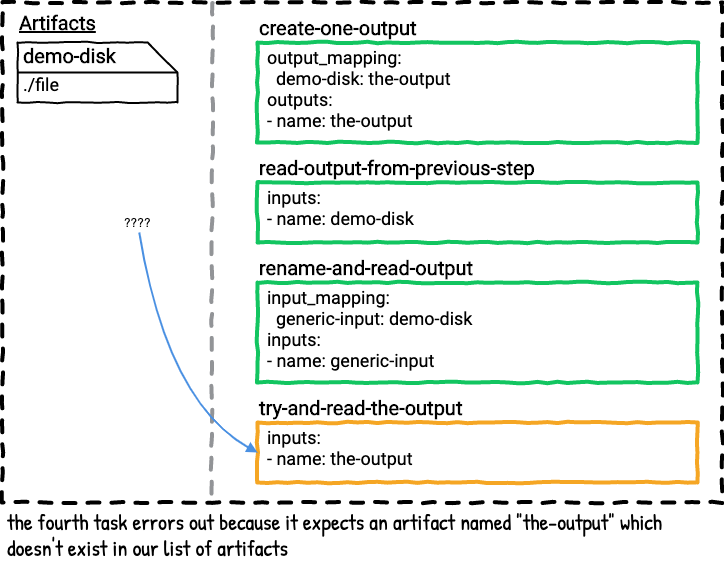

The diagram above was exported from draw.io. Its source (the exported page's mxGraphModel, read from the mxfile embedded in the PNG):
<mxGraphModel dx="737" dy="669" grid="1" gridSize="10" guides="1" tooltips="1" connect="1" arrows="0" fold="1" page="1" pageScale="1" pageWidth="850" pageHeight="1100" math="0" shadow="0" extFonts="Roboto^https://fonts.googleapis.com/css?family=Roboto|Patrick Hand^https://fonts.googleapis.com/css?family=Patrick+Hand">
  <root>
    <mxCell id="QyLzUbU-fd00Qo5xgYck-0" />
    <mxCell id="QyLzUbU-fd00Qo5xgYck-1" value="Untitled Layer" parent="QyLzUbU-fd00Qo5xgYck-0" />
    <mxCell id="QyLzUbU-fd00Qo5xgYck-2" value="" style="whiteSpace=wrap;html=1;dashed=1;strokeWidth=4;comic=1;fillColor=none;spacing=2;" parent="QyLzUbU-fd00Qo5xgYck-1" vertex="1">
      <mxGeometry x="65" y="320" width="720" height="500" as="geometry" />
    </mxCell>
    <mxCell id="QyLzUbU-fd00Qo5xgYck-3" value="the fourth task errors out because it expects an artifact named &quot;the-output&quot; which doesn't exist in our list of artifacts" style="text;html=1;strokeColor=none;fillColor=none;align=left;verticalAlign=top;whiteSpace=wrap;rounded=0;comic=1;fontFamily=Patrick Hand;FType=g;fontSize=22;" parent="QyLzUbU-fd00Qo5xgYck-1" vertex="1">
      <mxGeometry x="68" y="820" width="715" height="60" as="geometry" />
    </mxCell>
    <mxCell id="QyLzUbU-fd00Qo5xgYck-4" value="" style="group;comic=0;" parent="QyLzUbU-fd00Qo5xgYck-1" vertex="1" connectable="0">
      <mxGeometry x="320" y="360" width="440" height="100" as="geometry" />
    </mxCell>
    <mxCell id="QyLzUbU-fd00Qo5xgYck-5" value="&lt;b&gt;create-one-output&lt;br&gt;&lt;/b&gt;" style="rounded=0;whiteSpace=wrap;html=1;comic=1;strokeWidth=4;fillColor=none;fontFamily=Roboto;fontSize=20;align=left;labelPosition=center;verticalLabelPosition=top;verticalAlign=bottom;strokeColor=#12c560;fontColor=#000000;" parent="QyLzUbU-fd00Qo5xgYck-4" vertex="1">
      <mxGeometry width="440" height="100" as="geometry" />
    </mxCell>
    <mxCell id="QyLzUbU-fd00Qo5xgYck-6" value="output_mapping:&lt;br&gt;&amp;nbsp; demo-disk: the-output&lt;br&gt;outputs:&lt;br&gt;- name: the-output" style="text;strokeColor=none;fillColor=none;align=left;verticalAlign=top;rounded=0;comic=1;fontFamily=Roboto;fontSize=18;spacing=0;labelPosition=center;verticalLabelPosition=middle;html=1;" parent="QyLzUbU-fd00Qo5xgYck-4" vertex="1">
      <mxGeometry x="10" width="190" height="100" as="geometry" />
    </mxCell>
    <mxCell id="QyLzUbU-fd00Qo5xgYck-7" value="" style="group" parent="QyLzUbU-fd00Qo5xgYck-1" vertex="1" connectable="0">
      <mxGeometry x="320" y="500" width="440" height="60" as="geometry" />
    </mxCell>
    <mxCell id="QyLzUbU-fd00Qo5xgYck-8" value="&lt;b&gt;read-output-from-previous-step&lt;br&gt;&lt;/b&gt;" style="rounded=0;whiteSpace=wrap;html=1;comic=1;strokeWidth=4;fillColor=none;fontFamily=Roboto;fontSize=20;align=left;labelPosition=center;verticalLabelPosition=top;verticalAlign=bottom;strokeColor=#12c560;fontColor=#000000;" parent="QyLzUbU-fd00Qo5xgYck-7" vertex="1">
      <mxGeometry width="440" height="60" as="geometry" />
    </mxCell>
    <mxCell id="QyLzUbU-fd00Qo5xgYck-9" value="inputs:&lt;br&gt;- name: demo-disk" style="text;strokeColor=none;fillColor=none;align=left;verticalAlign=top;rounded=0;comic=1;fontFamily=Roboto;fontSize=18;spacing=0;labelPosition=center;verticalLabelPosition=middle;html=1;" parent="QyLzUbU-fd00Qo5xgYck-7" vertex="1">
      <mxGeometry x="10" width="190" height="60" as="geometry" />
    </mxCell>
    <mxCell id="QyLzUbU-fd00Qo5xgYck-10" value="Artifacts" style="text;html=1;strokeColor=none;fillColor=none;align=left;verticalAlign=middle;whiteSpace=wrap;rounded=0;comic=1;fontStyle=5;fontFamily=Roboto;FType=g;fontSize=20;" parent="QyLzUbU-fd00Qo5xgYck-1" vertex="1">
      <mxGeometry x="80" y="330" width="90" height="20" as="geometry" />
    </mxCell>
    <mxCell id="QyLzUbU-fd00Qo5xgYck-11" value="" style="endArrow=none;dashed=1;html=1;strokeWidth=4;comic=1;anchorPointDirection=0;exitX=0.292;exitY=0.001;exitDx=0;exitDy=0;exitPerimeter=0;strokeColor=#929497;entryX=0.288;entryY=-0.058;entryDx=0;entryDy=0;entryPerimeter=0;" parent="QyLzUbU-fd00Qo5xgYck-1" source="QyLzUbU-fd00Qo5xgYck-2" target="QyLzUbU-fd00Qo5xgYck-3" edge="1">
      <mxGeometry width="50" height="50" relative="1" as="geometry">
        <mxPoint x="275.96000000000004" y="329" as="sourcePoint" />
        <mxPoint x="276" y="709" as="targetPoint" />
      </mxGeometry>
    </mxCell>
    <mxCell id="QyLzUbU-fd00Qo5xgYck-12" value="" style="group" parent="QyLzUbU-fd00Qo5xgYck-1" vertex="1" connectable="0">
      <mxGeometry x="320" y="600" width="440" height="100" as="geometry" />
    </mxCell>
    <mxCell id="QyLzUbU-fd00Qo5xgYck-13" value="&lt;b&gt;rename-and-read-output&lt;br&gt;&lt;/b&gt;" style="rounded=0;whiteSpace=wrap;html=1;comic=1;strokeWidth=4;fillColor=none;fontFamily=Roboto;fontSize=20;align=left;labelPosition=center;verticalLabelPosition=top;verticalAlign=bottom;strokeColor=#12c560;fontColor=#000000;" parent="QyLzUbU-fd00Qo5xgYck-12" vertex="1">
      <mxGeometry width="440" height="100" as="geometry" />
    </mxCell>
    <mxCell id="QyLzUbU-fd00Qo5xgYck-14" value="input_mapping:&lt;br&gt;&amp;nbsp; generic-input: demo-disk&lt;br&gt;inputs:&lt;br&gt;- name: generic-input" style="text;strokeColor=none;fillColor=none;align=left;verticalAlign=top;rounded=0;comic=1;fontFamily=Roboto;fontSize=18;spacing=0;labelPosition=center;verticalLabelPosition=middle;html=1;" parent="QyLzUbU-fd00Qo5xgYck-12" vertex="1">
      <mxGeometry x="10" width="190" height="100" as="geometry" />
    </mxCell>
    <mxCell id="QyLzUbU-fd00Qo5xgYck-15" value="" style="group" parent="QyLzUbU-fd00Qo5xgYck-1" vertex="1" connectable="0">
      <mxGeometry x="320" y="740" width="440" height="60" as="geometry" />
    </mxCell>
    <mxCell id="QyLzUbU-fd00Qo5xgYck-16" value="&lt;b&gt;try-and-read-the-output&lt;br&gt;&lt;/b&gt;" style="rounded=0;whiteSpace=wrap;html=1;comic=1;strokeWidth=4;fillColor=none;fontFamily=Roboto;fontSize=20;align=left;labelPosition=center;verticalLabelPosition=top;verticalAlign=bottom;strokeColor=#f5a624;fontColor=#000000;" parent="QyLzUbU-fd00Qo5xgYck-15" vertex="1">
      <mxGeometry width="440" height="60" as="geometry" />
    </mxCell>
    <mxCell id="QyLzUbU-fd00Qo5xgYck-17" value="inputs:&lt;br&gt;- name: the-output" style="text;strokeColor=none;fillColor=none;align=left;verticalAlign=top;rounded=0;comic=1;fontFamily=Roboto;fontSize=18;spacing=0;labelPosition=center;verticalLabelPosition=middle;html=1;" parent="QyLzUbU-fd00Qo5xgYck-15" vertex="1">
      <mxGeometry x="10" width="190" height="60" as="geometry" />
    </mxCell>
    <mxCell id="QyLzUbU-fd00Qo5xgYck-18" value="" style="group" parent="QyLzUbU-fd00Qo5xgYck-1" vertex="1" connectable="0">
      <mxGeometry x="80" y="360" width="160" height="130" as="geometry" />
    </mxCell>
    <mxCell id="QyLzUbU-fd00Qo5xgYck-19" value="" style="shape=card;whiteSpace=wrap;html=1;comic=1;strokeWidth=2;fillColor=none;direction=south;" parent="QyLzUbU-fd00Qo5xgYck-18" vertex="1">
      <mxGeometry width="160" height="60" as="geometry" />
    </mxCell>
    <mxCell id="QyLzUbU-fd00Qo5xgYck-20" value="demo-disk" style="text;html=1;strokeColor=none;fillColor=none;align=left;verticalAlign=middle;whiteSpace=wrap;rounded=0;comic=1;fontFamily=Roboto;fontSize=20;fontStyle=1" parent="QyLzUbU-fd00Qo5xgYck-18" vertex="1">
      <mxGeometry x="4" y="3" width="126" height="20" as="geometry" />
    </mxCell>
    <mxCell id="QyLzUbU-fd00Qo5xgYck-21" value="./file" style="text;html=1;strokeColor=none;fillColor=none;align=center;verticalAlign=middle;whiteSpace=wrap;rounded=0;comic=1;fontFamily=Roboto;fontSize=18;" parent="QyLzUbU-fd00Qo5xgYck-18" vertex="1">
      <mxGeometry x="4" y="32" width="40" height="20" as="geometry" />
    </mxCell>
    <mxCell id="QyLzUbU-fd00Qo5xgYck-22" value="" style="endArrow=none;html=1;strokeColor=#000000;strokeWidth=2;fontFamily=Roboto;fontSize=18;exitX=0.5;exitY=1;exitDx=0;exitDy=0;exitPerimeter=0;anchorPointDirection=0;" parent="QyLzUbU-fd00Qo5xgYck-18" source="QyLzUbU-fd00Qo5xgYck-19" edge="1">
      <mxGeometry width="50" height="50" relative="1" as="geometry">
        <mxPoint x="110" y="80" as="sourcePoint" />
        <mxPoint x="160" y="30" as="targetPoint" />
      </mxGeometry>
    </mxCell>
    <mxCell id="QyLzUbU-fd00Qo5xgYck-23" value="" style="endArrow=none;html=1;strokeColor=#4A90E2;strokeWidth=2;fontFamily=Roboto;fontSize=20;exitX=0;exitY=0.5;exitDx=0;exitDy=0;startArrow=block;startFill=1;comic=0;curved=1;" parent="QyLzUbU-fd00Qo5xgYck-1" source="QyLzUbU-fd00Qo5xgYck-16" target="BYyuWkUprsjkqpYKGdVp-0" edge="1">
      <mxGeometry width="50" height="50" relative="1" as="geometry">
        <mxPoint x="240.6400000000001" y="401.28" as="sourcePoint" />
        <mxPoint x="200" y="540" as="targetPoint" />
        <Array as="points">
          <mxPoint x="230" y="720" />
        </Array>
      </mxGeometry>
    </mxCell>
    <mxCell id="QyLzUbU-fd00Qo5xgYck-24" value="&lt;p style=&quot;line-height: 120%&quot;&gt;&lt;br&gt;&lt;/p&gt;" style="edgeLabel;html=1;align=center;verticalAlign=middle;resizable=0;points=[];fontSize=12;fontFamily=Roboto;" parent="QyLzUbU-fd00Qo5xgYck-23" vertex="1" connectable="0">
      <mxGeometry x="-0.4681" y="-20" relative="1" as="geometry">
        <mxPoint as="offset" />
      </mxGeometry>
    </mxCell>
    <mxCell id="BYyuWkUprsjkqpYKGdVp-0" value="????" style="text;html=1;strokeColor=none;fillColor=none;align=center;verticalAlign=middle;whiteSpace=wrap;rounded=0;" vertex="1" parent="QyLzUbU-fd00Qo5xgYck-1">
      <mxGeometry x="180" y="530" width="40" height="20" as="geometry" />
    </mxCell>
  </root>
</mxGraphModel>